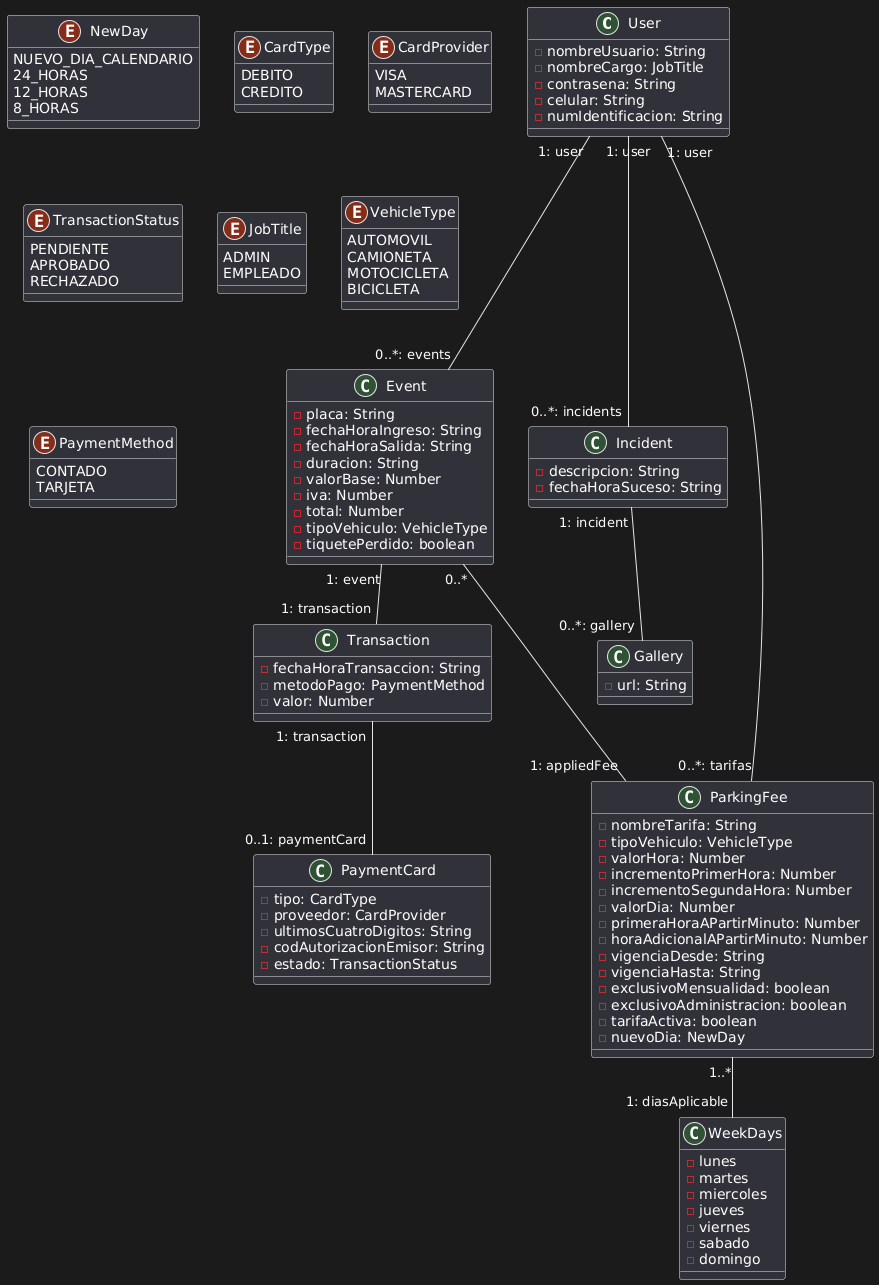

The diagram above was rendered by PlantUML. Its source (embedded in the PNG):
@startuml
class User {

- nombreUsuario: String
- nombreCargo: JobTitle
- contrasena: String
- celular: String
- numIdentificacion: String

}

class Event {

- placa: String
- fechaHoraIngreso: String
- fechaHoraSalida: String
- duracion: String
- valorBase: Number
- iva: Number
- total: Number
- tipoVehiculo: VehicleType
- tiquetePerdido: boolean

}

class Incident {

- descripcion: String
- fechaHoraSuceso: String

}

class Gallery {

- url: String

}

class Transaction{

- fechaHoraTransaccion: String
- metodoPago: PaymentMethod
- valor: Number

}

class PaymentCard {

- tipo: CardType
- proveedor: CardProvider
- ultimosCuatroDigitos: String
- codAutorizacionEmisor: String
- estado: TransactionStatus

}

class ParkingFee {
- nombreTarifa: String
- tipoVehiculo: VehicleType
- valorHora: Number
- incrementoPrimerHora: Number
- incrementoSegundaHora: Number
- valorDia: Number
- primeraHoraAPartirMinuto: Number
- horaAdicionalAPartirMinuto: Number
- vigenciaDesde: String
- vigenciaHasta: String
- exclusivoMensualidad: boolean
- exclusivoAdministracion: boolean
- tarifaActiva: boolean
- nuevoDia: NewDay
}

class WeekDays {
- lunes
- martes
- miercoles
- jueves
- viernes
- sabado
- domingo
}

enum NewDay {
NUEVO_DIA_CALENDARIO
24_HORAS
12_HORAS
8_HORAS
}


enum CardType {
DEBITO
CREDITO
}

enum CardProvider {

VISA
MASTERCARD

}

enum TransactionStatus {

PENDIENTE
APROBADO
RECHAZADO

}

enum JobTitle {

ADMIN
EMPLEADO

}

enum VehicleType {
AUTOMOVIL
CAMIONETA
MOTOCICLETA
BICICLETA
}

enum PaymentMethod {

CONTADO
TARJETA

}


User "1: user" --- "0..*: events" Event
Event "1: event" -- "1: transaction" Transaction
Event "0..*" --- "1: appliedFee" ParkingFee
Transaction "1: transaction" -- "0..1: paymentCard" PaymentCard
Incident "1: incident" -- "0..*: gallery" Gallery
User "1: user" --- "0..*: incidents" Incident
User "1: user" ---- "0..*: tarifas" ParkingFee
ParkingFee "1..*" -- "1: diasAplicable" WeekDays
@enduml